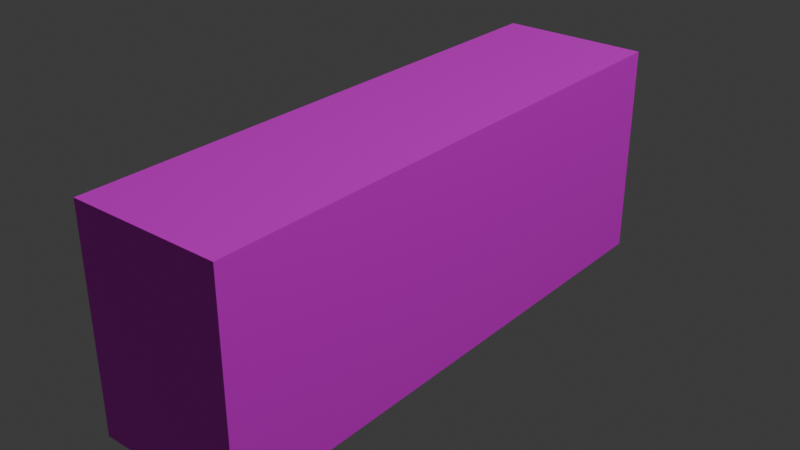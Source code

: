 # Source: Book_Block.blend  (saved by Blender 4.0.36; exported with 4.5.12 LTS)
import bpy
from mathutils import Matrix  # noqa: F401  (used for matrix-valued properties, if any)

bpy.ops.wm.read_factory_settings(use_empty=True)
scene = bpy.context.scene
scene.name = 'Scene'

# ---- collections
col_collection = bpy.data.collections.new('Collection'); scene.collection.children.link(col_collection)

# ---- images (referenced by path relative to the original .blend; pixels are not part of the script)
import os
ASSET_DIR = os.environ.get("B2B_ASSET_DIR", "")  # directory of the original .blend (textures are referenced by path, not embedded)
HERE = os.path.dirname(os.path.abspath(__file__))  # packed textures are extracted next to this script under _unpacked/

def load_image(name, relpath, width, height, colorspace="sRGB"):
    """Load a texture the original file referenced (path relative to the .blend, or extracted next to this script)."""
    p = next((c for c in (os.path.join(HERE, relpath), os.path.join(ASSET_DIR, relpath)) if relpath and os.path.exists(c)), "")
    if p:
        img = bpy.data.images.load(p, check_existing=True)
        img.name = name
    else:  # same state as the original file: an image datablock whose file is absent (Cycles renders it pink)
        img = bpy.data.images.new(name, width, height)
        img.source = "FILE"
        img.filepath = "//" + (relpath or name)
    img.colorspace_settings.name = colorspace
    return img
img_books1_png = load_image('Books1.png', 'Books1.png', 1024, 1024, 'sRGB')

# ---- materials (node trees are filled in below, after node groups)
mat_material_071 = bpy.data.materials.new('Material.071')
mat_material_071.use_transparent_shadow = False

# ---- material node trees
mat_material_071.use_nodes = True; mat_material_071.node_tree.nodes.clear()
_N = mat_material_071.node_tree.nodes; _L = mat_material_071.node_tree.links
n0 = _N.new('ShaderNodeBsdfPrincipled'); n0.name = 'Principled BSDF'; n0.location = (10, 300)
n0.inputs[3].default_value = 1.45
n1 = _N.new('ShaderNodeOutputMaterial'); n1.name = 'Material Output'; n1.location = (300, 300)
n2 = _N.new('ShaderNodeTexImage'); n2.name = 'Image Texture'; n2.location = (-280, 275)
n2.image = img_books1_png
_L.new(n0.outputs[0], n1.inputs[0])
_L.new(n2.outputs[0], n0.inputs[0])
n1.is_active_output = True

# ---- world
world_world = bpy.data.worlds.new('World'); scene.world = world_world
world_world.use_nodes = True; world_world.node_tree.nodes.clear()
_N = world_world.node_tree.nodes; _L = world_world.node_tree.links
n0 = _N.new('ShaderNodeOutputWorld'); n0.name = 'World Output'; n0.location = (300, 300)
n1 = _N.new('ShaderNodeBackground'); n1.name = 'Background'; n1.location = (10, 300)
n1.inputs[0].default_value = (0.05088, 0.05088, 0.05088, 1.0)
_L.new(n1.outputs[0], n0.inputs[0])
n0.is_active_output = True
world_world.color = (0.05088, 0.05088, 0.05088)
world_world.use_sun_shadow = False
world_world.sun_shadow_jitter_overblur = 0.0

# ---- lights
light_light = bpy.data.lights.new('Light', 'POINT')
light_light.transmission_factor = 0.0
light_light.use_soft_falloff = False
light_light.energy = 1000.0
light_light.shadow_soft_size = 0.1
light_light.shadow_maximum_resolution = 0.006
light_light.use_absolute_resolution = True

# ---- meshes
me_cube_246 = bpy.data.meshes.new('Cube.246')
me_cube_246.from_pydata([(-0.1957, 0.2801, 0.7262), (-0.1957, 0.2801, -0.7262), (-0.1957, -0.2801, 0.7262), (-0.1957, -0.2801, -0.7262), (0.1957, 0.2801, 0.7262), (0.1957, 0.2801, -0.7262), (0.1957, -0.2801, 0.7262), (0.1957, -0.2801, -0.7262)], [], [(0, 1, 3, 2), (2, 3, 7, 6), (6, 7, 5, 4), (4, 5, 1, 0), (2, 6, 4, 0), (7, 3, 1, 5)])
_uv = me_cube_246.uv_layers.new(name='UVMap')
_uv.uv.foreach_set('vector', [0.9897, 1.0, 0.003786, 1.0, 0.003786, 0.0, 0.9897, 0.0, 0.6771, 0.9984, 0.6708, 0.9984, 0.6708, 0.8248, 0.6771, 0.8248, 0.6833, 0.9984, 0.6771, 0.9984, 0.6771, 0.8248, 0.6833, 0.8248, 0.6896, 0.9984, 0.6833, 0.9984, 0.6833, 0.8248, 0.6896, 0.8248, 0.6958, 0.8248, 0.6958, 0.9984, 0.6896, 0.9984, 0.6896, 0.8248, 0.7021, 0.8248, 0.7021, 0.9984, 0.6958, 0.9984, 0.6958, 0.8248])
me_cube_246.materials.append(mat_material_071)
me_cube_246.update()

# ---- objects
ob_light = bpy.data.objects.new('Light', light_light)
ob_cube_154 = bpy.data.objects.new('Cube.154', me_cube_246)

# ---- transforms, parenting, visibility, modifiers, constraints
ob_light.location = (4.076, 1.005, 5.904)
ob_light.rotation_euler = (0.6503, 0.05522, 1.866)
ob_light.lock_rotations_4d = False
ob_light.empty_display_type = 'ARROWS'
ob_light.color = (0.0, 0.0, 0.0, 0.0)
ob_light.lineart.crease_threshold = 0.0
ob_cube_154.location = (0.0, 0.0, 0.0)
ob_cube_154.rotation_euler = (1.571, 0.0, 0.0)

# ---- collection membership
col_collection.objects.link(ob_light)
col_collection.objects.link(ob_cube_154)

# ---- scene / render settings (as saved in the file)
scene.frame_start = 1; scene.frame_end = 250; scene.frame_set(1)
scene.render.engine = 'BLENDER_EEVEE_NEXT'
scene.cycles.sampling_pattern = 'TABULATED_SOBOL'
bpy.context.view_layer.update()

# ---- added for rendering (the .blend has no active camera): camera
cam_auto = bpy.data.cameras.new('AutoCamera')
cam_auto.lens = 50.0
cam_auto.sensor_width = 36.0
cam_auto.clip_end = 1000.0
ob_auto_camera = bpy.data.objects.new('AutoCamera', cam_auto)
scene.collection.objects.link(ob_auto_camera)
ob_auto_camera.location = (1.48511, -1.78214, 1.18809)
ob_auto_camera.rotation_euler = (1.09748, -7.21219e-08, 0.694738)
scene.camera = ob_auto_camera
bpy.context.view_layer.update()
